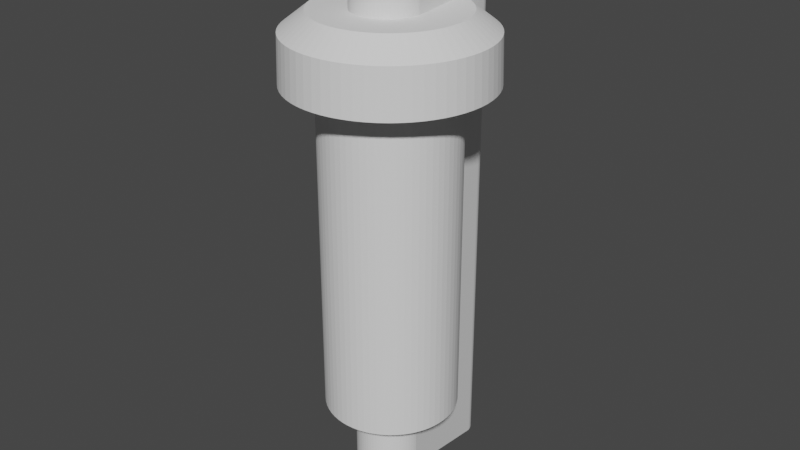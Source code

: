 # Source: blend.blend  (saved by Blender 3.0.42; exported with 4.5.12 LTS)
import bpy
from mathutils import Matrix  # noqa: F401  (used for matrix-valued properties, if any)

bpy.ops.wm.read_factory_settings(use_empty=True)
scene = bpy.context.scene
scene.name = 'Scene'

# ---- collections
col_collection = bpy.data.collections.new('Collection'); scene.collection.children.link(col_collection)

# ---- world
world_world = bpy.data.worlds.new('World'); scene.world = world_world
world_world.use_nodes = True; world_world.node_tree.nodes.clear()
_N = world_world.node_tree.nodes; _L = world_world.node_tree.links
n0 = _N.new('ShaderNodeOutputWorld'); n0.name = 'World Output'; n0.location = (300, 300)
n1 = _N.new('ShaderNodeBackground'); n1.name = 'Background'; n1.location = (10, 300)
n1.inputs[0].default_value = (0.05088, 0.05088, 0.05088, 1.0)
_L.new(n1.outputs[0], n0.inputs[0])
n0.is_active_output = True
world_world.color = (0.05088, 0.05088, 0.05088)
world_world.use_sun_shadow = False
world_world.sun_shadow_jitter_overblur = 0.0

# ---- meshes
me_x = bpy.data.meshes.new('柱体')
me_x.from_pydata([(0.0, 1.0, 0.6683), (0.09802, 0.9952, 0.6683), (0.1951, 0.9808, 0.6683), (0.2903, 0.9569, 0.6683), (0.3827, 0.9239, 0.6683), (0.4714, 0.8819, 0.6683), (0.5556, 0.8315, 0.6683), (0.6344, 0.773, 0.6683), (0.7071, 0.7071, 0.6683), (0.773, 0.6344, 0.6683), (0.8315, 0.5556, 0.6683), (0.8819, 0.4714, 0.6683), (0.9239, 0.3827, 0.6683), (0.9569, 0.2903, 0.6683), (0.9808, 0.1951, 0.6683), (0.9952, 0.09802, 0.6683), (1.0, -4.371e-08, 0.6683), (0.9952, -0.09802, 0.6683), (0.9808, -0.1951, 0.6683), (0.9569, -0.2903, 0.6683), (0.9239, -0.3827, 0.6683), (0.8819, -0.4714, 0.6683), (0.8315, -0.5556, 0.6683), (0.773, -0.6344, 0.6683), (0.7071, -0.7071, 0.6683), (0.6344, -0.773, 0.6683), (0.5556, -0.8315, 0.6683), (0.4714, -0.8819, 0.6683), (0.3827, -0.9239, 0.6683), (0.2903, -0.9569, 0.6683), (0.1951, -0.9808, 0.6683), (0.09802, -0.9952, 0.6683), (-8.742e-08, -1.0, 0.6683), (-0.09802, -0.9952, 0.6683), (-0.1951, -0.9808, 0.6683), (-0.2903, -0.9569, 0.6683), (-0.3827, -0.9239, 0.6683), (-0.4714, -0.8819, 0.6683), (-0.5556, -0.8315, 0.6683), (-0.6344, -0.773, 0.6683), (-0.7071, -0.7071, 0.6683), (-0.773, -0.6344, 0.6683), (-0.8315, -0.5556, 0.6683), (-0.8819, -0.4714, 0.6683), (-0.9239, -0.3827, 0.6683), (-0.9569, -0.2903, 0.6683), (-0.9808, -0.1951, 0.6683), (-0.9952, -0.09802, 0.6683), (-1.0, 1.192e-08, 0.6683), (-0.9952, 0.09802, 0.6683), (-0.9808, 0.1951, 0.6683), (-0.9569, 0.2903, 0.6683), (-0.9239, 0.3827, 0.6683), (-0.8819, 0.4714, 0.6683), (-0.8315, 0.5556, 0.6683), (-0.773, 0.6344, 0.6683), (-0.7071, 0.7071, 0.6683), (-0.6344, 0.773, 0.6683), (-0.5556, 0.8315, 0.6683), (-0.4714, 0.8819, 0.6683), (-0.3827, 0.9239, 0.6683), (-0.2903, 0.9569, 0.6683), (-0.1951, 0.9808, 0.6683), (-0.09802, 0.9952, 0.6683), (1.058e-08, 0.6758, -1.548), (0.06624, 0.6725, -1.548), (0.1318, 0.6628, -1.548), (0.1962, 0.6467, -1.548), (0.2586, 0.6243, -1.548), (0.3185, 0.596, -1.548), (0.3754, 0.5619, -1.548), (0.4287, 0.5224, -1.548), (0.4778, 0.4778, -1.548), (0.5224, 0.4287, -1.548), (0.5619, 0.3754, -1.548), (0.596, 0.3185, -1.548), (0.6243, 0.2586, -1.548), (0.6467, 0.1962, -1.548), (0.6628, 0.1318, -1.548), (0.6725, 0.06624, -1.548), (0.6758, -2.688e-08, -1.548), (0.6725, -0.06624, -1.548), (0.6628, -0.1318, -1.548), (0.6467, -0.1962, -1.548), (0.6243, -0.2586, -1.548), (0.596, -0.3185, -1.548), (0.5619, -0.3754, -1.548), (0.5224, -0.4287, -1.548), (0.4778, -0.4778, -1.548), (0.4287, -0.5224, -1.548), (0.3754, -0.5619, -1.548), (0.3185, -0.596, -1.548), (0.2586, -0.6243, -1.548), (0.1962, -0.6467, -1.548), (0.1318, -0.6628, -1.548), (0.06624, -0.6725, -1.548), (-4.85e-08, -0.6758, -1.548), (-0.06624, -0.6725, -1.548), (-0.1318, -0.6628, -1.548), (-0.1962, -0.6467, -1.548), (-0.2586, -0.6243, -1.548), (-0.3185, -0.596, -1.548), (-0.3754, -0.5619, -1.548), (-0.4287, -0.5224, -1.548), (-0.4778, -0.4778, -1.548), (-0.5224, -0.4287, -1.548), (-0.5619, -0.3754, -1.548), (-0.596, -0.3185, -1.548), (-0.6243, -0.2586, -1.548), (-0.6467, -0.1962, -1.548), (-0.6628, -0.1318, -1.548), (-0.6725, -0.06624, -1.548), (-0.6758, 1.072e-08, -1.548), (-0.6725, 0.06624, -1.548), (-0.6628, 0.1318, -1.548), (-0.6467, 0.1962, -1.548), (-0.6243, 0.2586, -1.548), (-0.596, 0.3185, -1.548), (-0.5619, 0.3754, -1.548), (-0.5224, 0.4287, -1.548), (-0.4778, 0.4778, -1.548), (-0.4287, 0.5224, -1.548), (-0.3754, 0.5619, -1.548), (-0.3185, 0.596, -1.548), (-0.2586, 0.6243, -1.548), (-0.1962, 0.6467, -1.548), (-0.1318, 0.6628, -1.548), (-0.06624, 0.6725, -1.548), (1.058e-08, 0.6758, 0.6658), (0.06624, 0.6725, 0.6658), (0.1318, 0.6628, 0.6658), (0.1962, 0.6467, 0.6658), (0.2586, 0.6243, 0.6658), (0.3185, 0.596, 0.6658), (0.3754, 0.5619, 0.6658), (0.4287, 0.5224, 0.6658), (0.4778, 0.4778, 0.6658), (0.5224, 0.4287, 0.6658), (0.5619, 0.3754, 0.6658), (0.596, 0.3185, 0.6658), (0.6243, 0.2586, 0.6658), (0.6467, 0.1962, 0.6658), (0.6628, 0.1318, 0.6658), (0.6725, 0.06624, 0.6658), (0.6758, -2.688e-08, 0.6658), (0.6725, -0.06624, 0.6658), (0.6628, -0.1318, 0.6658), (0.6467, -0.1962, 0.6658), (0.6243, -0.2586, 0.6658), (0.596, -0.3185, 0.6658), (0.5619, -0.3754, 0.6658), (0.5224, -0.4287, 0.6658), (0.4778, -0.4778, 0.6658), (0.4287, -0.5224, 0.6658), (0.3754, -0.5619, 0.6658), (0.3185, -0.596, 0.6658), (0.2586, -0.6243, 0.6658), (0.1962, -0.6467, 0.6658), (0.1318, -0.6628, 0.6658), (0.06624, -0.6725, 0.6658), (-4.85e-08, -0.6758, 0.6658), (-0.06624, -0.6725, 0.6658), (-0.1318, -0.6628, 0.6658), (-0.1962, -0.6467, 0.6658), (-0.2586, -0.6243, 0.6658), (-0.3185, -0.596, 0.6658), (-0.3754, -0.5619, 0.6658), (-0.4287, -0.5224, 0.6658), (-0.4778, -0.4778, 0.6658), (-0.5224, -0.4287, 0.6658), (-0.5619, -0.3754, 0.6658), (-0.596, -0.3185, 0.6658), (-0.6243, -0.2586, 0.6658), (-0.6467, -0.1962, 0.6658), (-0.6628, -0.1318, 0.6658), (-0.6725, -0.06624, 0.6658), (-0.6758, 1.072e-08, 0.6658), (-0.6725, 0.06624, 0.6658), (-0.6628, 0.1318, 0.6658), (-0.6467, 0.1962, 0.6658), (-0.6243, 0.2586, 0.6658), (-0.596, 0.3185, 0.6658), (-0.5619, 0.3754, 0.6658), (-0.5224, 0.4287, 0.6658), (-0.4778, 0.4778, 0.6658), (-0.4287, 0.5224, 0.6658), (-0.3754, 0.5619, 0.6658), (-0.3185, 0.596, 0.6658), (-0.2586, 0.6243, 0.6658), (-0.1962, 0.6467, 0.6658), (-0.1318, 0.6628, 0.6658), (-0.06624, 0.6725, 0.6658), (1.456e-09, 0.9859, 0.9803), (1.291e-08, 0.7415, 1.106), (0.09663, 0.9811, 0.9803), (0.07268, 0.7379, 1.106), (0.1923, 0.9669, 0.9803), (0.1447, 0.7273, 1.106), (0.2862, 0.9434, 0.9803), (0.2152, 0.7096, 1.106), (0.3773, 0.9108, 0.9803), (0.2838, 0.6851, 1.106), (0.4647, 0.8695, 0.9803), (0.3495, 0.654, 1.106), (0.5477, 0.8197, 0.9803), (0.412, 0.6165, 1.106), (0.6254, 0.7621, 0.9803), (0.4704, 0.5732, 1.106), (0.6971, 0.6971, 0.9803), (0.5243, 0.5243, 1.106), (0.7621, 0.6254, 0.9803), (0.5732, 0.4704, 1.106), (0.8197, 0.5477, 0.9803), (0.6165, 0.412, 1.106), (0.8695, 0.4647, 0.9803), (0.654, 0.3495, 1.106), (0.9108, 0.3773, 0.9803), (0.6851, 0.2838, 1.106), (0.9434, 0.2862, 0.9803), (0.7096, 0.2152, 1.106), (0.9669, 0.1923, 0.9803), (0.7273, 0.1447, 1.106), (0.9811, 0.09663, 0.9803), (0.7379, 0.07268, 1.106), (0.9859, -4.2e-08, 0.9803), (0.7415, -3.611e-08, 1.106), (0.9811, -0.09663, 0.9803), (0.7379, -0.07268, 1.106), (0.9669, -0.1923, 0.9803), (0.7273, -0.1447, 1.106), (0.9434, -0.2862, 0.9803), (0.7096, -0.2152, 1.106), (0.9108, -0.3773, 0.9803), (0.6851, -0.2838, 1.106), (0.8695, -0.4647, 0.9803), (0.654, -0.3495, 1.106), (0.8197, -0.5477, 0.9803), (0.6165, -0.412, 1.106), (0.7621, -0.6254, 0.9803), (0.5732, -0.4704, 1.106), (0.6971, -0.6971, 0.9803), (0.5243, -0.5243, 1.106), (0.6254, -0.7621, 0.9803), (0.4704, -0.5732, 1.106), (0.5477, -0.8197, 0.9803), (0.412, -0.6165, 1.106), (0.4647, -0.8695, 0.9803), (0.3495, -0.654, 1.106), (0.3773, -0.9108, 0.9803), (0.2838, -0.6851, 1.106), (0.2862, -0.9434, 0.9803), (0.2152, -0.7096, 1.106), (0.1923, -0.9669, 0.9803), (0.1447, -0.7273, 1.106), (0.09663, -0.9811, 0.9803), (0.07268, -0.7379, 1.106), (-8.473e-08, -0.9859, 0.9803), (-5.995e-08, -0.7415, 1.106), (-0.09663, -0.9811, 0.9803), (-0.07268, -0.7379, 1.106), (-0.1923, -0.9669, 0.9803), (-0.1447, -0.7273, 1.106), (-0.2862, -0.9434, 0.9803), (-0.2152, -0.7096, 1.106), (-0.3773, -0.9108, 0.9803), (-0.2838, -0.6851, 1.106), (-0.4647, -0.8695, 0.9803), (-0.3495, -0.654, 1.106), (-0.5477, -0.8197, 0.9803), (-0.412, -0.6165, 1.106), (-0.6254, -0.7621, 0.9803), (-0.4704, -0.5732, 1.106), (-0.6971, -0.6971, 0.9803), (-0.5243, -0.5243, 1.106), (-0.7621, -0.6254, 0.9803), (-0.5732, -0.4704, 1.106), (-0.8197, -0.5477, 0.9803), (-0.6165, -0.412, 1.106), (-0.8695, -0.4647, 0.9803), (-0.654, -0.3495, 1.106), (-0.9108, -0.3773, 0.9803), (-0.6851, -0.2838, 1.106), (-0.9434, -0.2862, 0.9803), (-0.7096, -0.2152, 1.106), (-0.9669, -0.1923, 0.9803), (-0.7273, -0.1447, 1.106), (-0.9811, -0.09663, 0.9803), (-0.7379, -0.07268, 1.106), (-0.9859, 1.285e-08, 0.9803), (-0.7415, 5.148e-09, 1.106), (-0.9811, 0.09663, 0.9803), (-0.7379, 0.07268, 1.106), (-0.9669, 0.1923, 0.9803), (-0.7273, 0.1447, 1.106), (-0.9434, 0.2862, 0.9803), (-0.7096, 0.2152, 1.106), (-0.9108, 0.3773, 0.9803), (-0.6851, 0.2838, 1.106), (-0.8695, 0.4647, 0.9803), (-0.654, 0.3495, 1.106), (-0.8197, 0.5477, 0.9803), (-0.6165, 0.412, 1.106), (-0.7621, 0.6254, 0.9803), (-0.5732, 0.4704, 1.106), (-0.6971, 0.6971, 0.9803), (-0.5243, 0.5243, 1.106), (-0.6254, 0.7621, 0.9803), (-0.4704, 0.5732, 1.106), (-0.5477, 0.8197, 0.9803), (-0.412, 0.6165, 1.106), (-0.4647, 0.8695, 0.9803), (-0.3495, 0.654, 1.106), (-0.3773, 0.9108, 0.9803), (-0.2838, 0.6851, 1.106), (-0.2862, 0.9434, 0.9803), (-0.2152, 0.7096, 1.106), (-0.1923, 0.9669, 0.9803), (-0.1447, 0.7273, 1.106), (-0.09663, 0.9811, 0.9803), (-0.07268, 0.7379, 1.106)], [], [(63, 318, 192, 0), (2, 196, 198, 3), (3, 198, 200, 4), (4, 200, 202, 5), (5, 202, 204, 6), (6, 204, 206, 7), (7, 206, 208, 8), (8, 208, 210, 9), (9, 210, 212, 10), (10, 212, 214, 11), (11, 214, 216, 12), (12, 216, 218, 13), (13, 218, 220, 14), (14, 220, 222, 15), (15, 222, 224, 16), (16, 224, 226, 17), (17, 226, 228, 18), (18, 228, 230, 19), (19, 230, 232, 20), (20, 232, 234, 21), (21, 234, 236, 22), (22, 236, 238, 23), (23, 238, 240, 24), (24, 240, 242, 25), (25, 242, 244, 26), (26, 244, 246, 27), (27, 246, 248, 28), (28, 248, 250, 29), (29, 250, 252, 30), (30, 252, 254, 31), (31, 254, 256, 32), (32, 256, 258, 33), (33, 258, 260, 34), (34, 260, 262, 35), (35, 262, 264, 36), (36, 264, 266, 37), (37, 266, 268, 38), (38, 268, 270, 39), (39, 270, 272, 40), (40, 272, 274, 41), (41, 274, 276, 42), (42, 276, 278, 43), (43, 278, 280, 44), (44, 280, 282, 45), (45, 282, 284, 46), (46, 284, 286, 47), (47, 286, 288, 48), (48, 288, 290, 49), (49, 290, 292, 50), (50, 292, 294, 51), (51, 294, 296, 52), (52, 296, 298, 53), (53, 298, 300, 54), (54, 300, 302, 55), (55, 302, 304, 56), (56, 304, 306, 57), (57, 306, 308, 58), (58, 308, 310, 59), (59, 310, 312, 60), (60, 312, 314, 61), (61, 314, 316, 62), (62, 316, 318, 63), (0, 192, 194, 1), (1, 194, 196, 2), (3, 4, 132, 131), (56, 57, 185, 184), (30, 31, 159, 158), (4, 5, 133, 132), (57, 58, 186, 185), (31, 32, 160, 159), (5, 6, 134, 133), (58, 59, 187, 186), (32, 33, 161, 160), (6, 7, 135, 134), (59, 60, 188, 187), (33, 34, 162, 161), (7, 8, 136, 135), (60, 61, 189, 188), (34, 35, 163, 162), (8, 9, 137, 136), (61, 62, 190, 189), (35, 36, 164, 163), (9, 10, 138, 137), (62, 63, 191, 190), (36, 37, 165, 164), (10, 11, 139, 138), (63, 0, 128, 191), (37, 38, 166, 165), (11, 12, 140, 139), (38, 39, 167, 166), (12, 13, 141, 140), (39, 40, 168, 167), (13, 14, 142, 141), (40, 41, 169, 168), (14, 15, 143, 142), (41, 42, 170, 169), (15, 16, 144, 143), (42, 43, 171, 170), (16, 17, 145, 144), (43, 44, 172, 171), (17, 18, 146, 145), (44, 45, 173, 172), (18, 19, 147, 146), (45, 46, 174, 173), (19, 20, 148, 147), (46, 47, 175, 174), (20, 21, 149, 148), (47, 48, 176, 175), (21, 22, 150, 149), (48, 49, 177, 176), (22, 23, 151, 150), (49, 50, 178, 177), (23, 24, 152, 151), (50, 51, 179, 178), (24, 25, 153, 152), (51, 52, 180, 179), (25, 26, 154, 153), (52, 53, 181, 180), (26, 27, 155, 154), (0, 1, 129, 128), (53, 54, 182, 181), (27, 28, 156, 155), (1, 2, 130, 129), (54, 55, 183, 182), (28, 29, 157, 156), (2, 3, 131, 130), (55, 56, 184, 183), (29, 30, 158, 157), (64, 65, 66, 67, 68, 69, 70, 71, 72, 73, 74, 75, 76, 77, 78, 79, 80, 81, 82, 83, 84, 85, 86, 87, 88, 89, 90, 91, 92, 93, 94, 95, 96, 97, 98, 99, 100, 101, 102, 103, 104, 105, 106, 107, 108, 109, 110, 111, 112, 113, 114, 115, 116, 117, 118, 119, 120, 121, 122, 123, 124, 125, 126, 127), (127, 191, 128, 64), (126, 190, 191, 127), (125, 189, 190, 126), (124, 188, 189, 125), (123, 187, 188, 124), (122, 186, 187, 123), (121, 185, 186, 122), (120, 184, 185, 121), (119, 183, 184, 120), (118, 182, 183, 119), (117, 181, 182, 118), (116, 180, 181, 117), (115, 179, 180, 116), (114, 178, 179, 115), (113, 177, 178, 114), (112, 176, 177, 113), (111, 175, 176, 112), (110, 174, 175, 111), (109, 173, 174, 110), (108, 172, 173, 109), (107, 171, 172, 108), (106, 170, 171, 107), (105, 169, 170, 106), (104, 168, 169, 105), (103, 167, 168, 104), (102, 166, 167, 103), (101, 165, 166, 102), (100, 164, 165, 101), (99, 163, 164, 100), (98, 162, 163, 99), (97, 161, 162, 98), (96, 160, 161, 97), (95, 159, 160, 96), (94, 158, 159, 95), (93, 157, 158, 94), (92, 156, 157, 93), (91, 155, 156, 92), (90, 154, 155, 91), (89, 153, 154, 90), (88, 152, 153, 89), (87, 151, 152, 88), (86, 150, 151, 87), (85, 149, 150, 86), (84, 148, 149, 85), (83, 147, 148, 84), (82, 146, 147, 83), (81, 145, 146, 82), (80, 144, 145, 81), (79, 143, 144, 80), (78, 142, 143, 79), (77, 141, 142, 78), (76, 140, 141, 77), (75, 139, 140, 76), (74, 138, 139, 75), (73, 137, 138, 74), (72, 136, 137, 73), (71, 135, 136, 72), (70, 134, 135, 71), (69, 133, 134, 70), (68, 132, 133, 69), (67, 131, 132, 68), (66, 130, 131, 67), (65, 129, 130, 66), (64, 128, 129, 65), (194, 192, 193, 195), (196, 194, 195, 197), (198, 196, 197, 199), (200, 198, 199, 201), (202, 200, 201, 203), (204, 202, 203, 205), (206, 204, 205, 207), (208, 206, 207, 209), (210, 208, 209, 211), (212, 210, 211, 213), (214, 212, 213, 215), (216, 214, 215, 217), (218, 216, 217, 219), (220, 218, 219, 221), (222, 220, 221, 223), (224, 222, 223, 225), (226, 224, 225, 227), (228, 226, 227, 229), (230, 228, 229, 231), (232, 230, 231, 233), (234, 232, 233, 235), (236, 234, 235, 237), (238, 236, 237, 239), (240, 238, 239, 241), (242, 240, 241, 243), (244, 242, 243, 245), (246, 244, 245, 247), (248, 246, 247, 249), (250, 248, 249, 251), (252, 250, 251, 253), (254, 252, 253, 255), (256, 254, 255, 257), (258, 256, 257, 259), (260, 258, 259, 261), (262, 260, 261, 263), (264, 262, 263, 265), (266, 264, 265, 267), (268, 266, 267, 269), (270, 268, 269, 271), (272, 270, 271, 273), (274, 272, 273, 275), (276, 274, 275, 277), (278, 276, 277, 279), (280, 278, 279, 281), (282, 280, 281, 283), (284, 282, 283, 285), (286, 284, 285, 287), (288, 286, 287, 289), (290, 288, 289, 291), (292, 290, 291, 293), (294, 292, 293, 295), (296, 294, 295, 297), (298, 296, 297, 299), (300, 298, 299, 301), (302, 300, 301, 303), (304, 302, 303, 305), (306, 304, 305, 307), (308, 306, 307, 309), (310, 308, 309, 311), (312, 310, 311, 313), (314, 312, 313, 315), (316, 314, 315, 317), (318, 316, 317, 319), (192, 318, 319, 193), (195, 193, 319, 317, 315, 313, 311, 309, 307, 305, 303, 301, 299, 297, 295, 293, 291, 289, 287, 285, 283, 281, 279, 277, 275, 273, 271, 269, 267, 265, 263, 261, 259, 257, 255, 253, 251, 249, 247, 245, 243, 241, 239, 237, 235, 233, 231, 229, 227, 225, 223, 221, 219, 217, 215, 213, 211, 209, 207, 205, 203, 201, 199, 197)])
_uv = me_x.uv_layers.new(name='UV 贴图')
_uv.uv.foreach_set('vector', [0.01562, 0.8994, 0.01562, 0.9351, 0.0, 0.9351, 0.0, 0.8994, 0.9688, 0.8994, 0.9688, 0.9351, 0.9531, 0.9351, 0.9531, 0.8994, 0.9531, 0.8994, 0.9531, 0.9351, 0.9375, 0.9351, 0.9375, 0.8994, 0.9375, 0.8994, 0.9375, 0.9351, 0.9219, 0.9351, 0.9219, 0.8994, 0.9219, 0.8994, 0.9219, 0.9351, 0.9062, 0.9351, 0.9062, 0.8994, 0.9062, 0.8994, 0.9062, 0.9351, 0.8906, 0.9351, 0.8906, 0.8994, 0.8906, 0.8994, 0.8906, 0.9351, 0.875, 0.9351, 0.875, 0.8994, 0.875, 0.8994, 0.875, 0.9351, 0.8594, 0.9351, 0.8594, 0.8994, 0.8594, 0.8994, 0.8594, 0.9351, 0.8438, 0.9351, 0.8438, 0.8994, 0.8438, 0.8994, 0.8438, 0.9351, 0.8281, 0.9351, 0.8281, 0.8994, 0.8281, 0.8994, 0.8281, 0.9351, 0.8125, 0.9351, 0.8125, 0.8994, 0.8125, 0.8994, 0.8125, 0.9351, 0.7969, 0.9351, 0.7969, 0.8994, 0.7969, 0.8994, 0.7969, 0.9351, 0.7812, 0.9351, 0.7812, 0.8994, 0.7812, 0.8994, 0.7812, 0.9351, 0.7656, 0.9351, 0.7656, 0.8994, 0.7656, 0.8994, 0.7656, 0.9351, 0.75, 0.9351, 0.75, 0.8994, 0.75, 0.8994, 0.75, 0.9351, 0.7344, 0.9351, 0.7344, 0.8994, 0.7344, 0.8994, 0.7344, 0.9351, 0.7188, 0.9351, 0.7188, 0.8994, 0.7188, 0.8994, 0.7188, 0.9351, 0.7031, 0.9351, 0.7031, 0.8994, 0.7031, 0.8994, 0.7031, 0.9351, 0.6875, 0.9351, 0.6875, 0.8994, 0.6875, 0.8994, 0.6875, 0.9351, 0.6719, 0.9351, 0.6719, 0.8994, 0.6719, 0.8994, 0.6719, 0.9351, 0.6562, 0.9351, 0.6562, 0.8994, 0.6562, 0.8994, 0.6562, 0.9351, 0.6406, 0.9351, 0.6406, 0.8994, 0.6406, 0.8994, 0.6406, 0.9351, 0.625, 0.9351, 0.625, 0.8994, 0.625, 0.8994, 0.625, 0.9351, 0.6094, 0.9351, 0.6094, 0.8994, 0.6094, 0.8994, 0.6094, 0.9351, 0.5938, 0.9351, 0.5938, 0.8994, 0.5938, 0.8994, 0.5938, 0.9351, 0.5781, 0.9351, 0.5781, 0.8994, 0.5781, 0.8994, 0.5781, 0.9351, 0.5625, 0.9351, 0.5625, 0.8994, 0.5625, 0.8994, 0.5625, 0.9351, 0.5469, 0.9351, 0.5469, 0.8994, 0.5469, 0.8994, 0.5469, 0.9351, 0.5312, 0.9351, 0.5312, 0.8994, 0.5312, 0.8994, 0.5312, 0.9351, 0.5156, 0.9351, 0.5156, 0.8994, 0.5156, 0.8994, 0.5156, 0.9351, 0.5, 0.9351, 0.5, 0.8994, 0.5, 0.8994, 0.5, 0.9351, 0.4844, 0.9351, 0.4844, 0.8994, 0.4844, 0.8994, 0.4844, 0.9351, 0.4688, 0.9351, 0.4688, 0.8994, 0.4688, 0.8994, 0.4688, 0.9351, 0.4531, 0.9351, 0.4531, 0.8994, 0.4531, 0.8994, 0.4531, 0.9351, 0.4375, 0.9351, 0.4375, 0.8994, 0.4375, 0.8994, 0.4375, 0.9351, 0.4219, 0.9351, 0.4219, 0.8994, 0.4219, 0.8994, 0.4219, 0.9351, 0.4062, 0.9351, 0.4062, 0.8994, 0.4062, 0.8994, 0.4062, 0.9351, 0.3906, 0.9351, 0.3906, 0.8994, 0.3906, 0.8994, 0.3906, 0.9351, 0.375, 0.9351, 0.375, 0.8994, 0.375, 0.8994, 0.375, 0.9351, 0.3594, 0.9351, 0.3594, 0.8994, 0.3594, 0.8994, 0.3594, 0.9351, 0.3438, 0.9351, 0.3438, 0.8994, 0.3438, 0.8994, 0.3438, 0.9351, 0.3281, 0.9351, 0.3281, 0.8994, 0.3281, 0.8994, 0.3281, 0.9351, 0.3125, 0.9351, 0.3125, 0.8994, 0.3125, 0.8994, 0.3125, 0.9351, 0.2969, 0.9351, 0.2969, 0.8994, 0.2969, 0.8994, 0.2969, 0.9351, 0.2812, 0.9351, 0.2812, 0.8994, 0.2812, 0.8994, 0.2812, 0.9351, 0.2656, 0.9351, 0.2656, 0.8994, 0.2656, 0.8994, 0.2656, 0.9351, 0.25, 0.9351, 0.25, 0.8994, 0.25, 0.8994, 0.25, 0.9351, 0.2344, 0.9351, 0.2344, 0.8994, 0.2344, 0.8994, 0.2344, 0.9351, 0.2188, 0.9351, 0.2188, 0.8994, 0.2188, 0.8994, 0.2188, 0.9351, 0.2031, 0.9351, 0.2031, 0.8994, 0.2031, 0.8994, 0.2031, 0.9351, 0.1875, 0.9351, 0.1875, 0.8994, 0.1875, 0.8994, 0.1875, 0.9351, 0.1719, 0.9351, 0.1719, 0.8994, 0.1719, 0.8994, 0.1719, 0.9351, 0.1563, 0.9351, 0.1563, 0.8994, 0.1563, 0.8994, 0.1563, 0.9351, 0.1406, 0.9351, 0.1406, 0.8994, 0.1406, 0.8994, 0.1406, 0.9351, 0.125, 0.9351, 0.125, 0.8994, 0.125, 0.8994, 0.125, 0.9351, 0.1094, 0.9351, 0.1094, 0.8994, 0.1094, 0.8994, 0.1094, 0.9351, 0.09375, 0.9351, 0.09375, 0.8994, 0.09375, 0.8994, 0.09375, 0.9351, 0.07812, 0.9351, 0.07813, 0.8994, 0.07813, 0.8994, 0.07812, 0.9351, 0.0625, 0.9351, 0.0625, 0.8994, 0.0625, 0.8994, 0.0625, 0.9351, 0.04688, 0.9351, 0.04688, 0.8994, 0.04688, 0.8994, 0.04688, 0.9351, 0.03125, 0.9351, 0.03125, 0.8994, 0.03125, 0.8994, 0.03125, 0.9351, 0.01562, 0.9351, 0.01562, 0.8994, 1.0, 0.8994, 1.0, 0.9351, 0.9844, 0.9351, 0.9844, 0.8994, 0.9844, 0.8994, 0.9844, 0.9351, 0.9688, 0.9351, 0.9688, 0.8994, 0.9531, 0.8994, 0.9375, 0.8994, 0.9375, 0.8994, 0.9531, 0.8994, 0.125, 0.8994, 0.1094, 0.8994, 0.1094, 0.8994, 0.125, 0.8994, 0.5312, 0.8994, 0.5156, 0.8994, 0.5156, 0.8994, 0.5312, 0.8994, 0.9375, 0.8994, 0.9219, 0.8994, 0.9219, 0.8994, 0.9375, 0.8994, 0.1094, 0.8994, 0.09375, 0.8994, 0.09375, 0.8994, 0.1094, 0.8994, 0.5156, 0.8994, 0.5, 0.8994, 0.5, 0.8994, 0.5156, 0.8994, 0.9219, 0.8994, 0.9062, 0.8994, 0.9062, 0.8994, 0.9219, 0.8994, 0.09375, 0.8994, 0.07813, 0.8994, 0.07813, 0.8994, 0.09375, 0.8994, 0.5, 0.8994, 0.4844, 0.8994, 0.4844, 0.8994, 0.5, 0.8994, 0.9062, 0.8994, 0.8906, 0.8994, 0.8906, 0.8994, 0.9062, 0.8994, 0.07813, 0.8994, 0.0625, 0.8994, 0.0625, 0.8994, 0.07813, 0.8994, 0.4844, 0.8994, 0.4688, 0.8994, 0.4688, 0.8994, 0.4844, 0.8994, 0.8906, 0.8994, 0.875, 0.8994, 0.875, 0.8994, 0.8906, 0.8994, 0.0625, 0.8994, 0.04688, 0.8994, 0.04688, 0.8994, 0.0625, 0.8994, 0.4688, 0.8994, 0.4531, 0.8994, 0.4531, 0.8994, 0.4688, 0.8994, 0.875, 0.8994, 0.8594, 0.8994, 0.8594, 0.8994, 0.875, 0.8994, 0.04688, 0.8994, 0.03125, 0.8994, 0.03125, 0.8994, 0.04688, 0.8994, 0.4531, 0.8994, 0.4375, 0.8994, 0.4375, 0.8994, 0.4531, 0.8994, 0.8594, 0.8994, 0.8438, 0.8994, 0.8438, 0.8994, 0.8594, 0.8994, 0.03125, 0.8994, 0.01562, 0.8994, 0.01562, 0.8994, 0.03125, 0.8994, 0.4375, 0.8994, 0.4219, 0.8994, 0.4219, 0.8994, 0.4375, 0.8994, 0.8438, 0.8994, 0.8281, 0.8994, 0.8281, 0.8994, 0.8438, 0.8994, 0.01562, 0.8994, 0.0, 0.8994, 0.0, 0.8994, 0.01562, 0.8994, 0.4219, 0.8994, 0.4062, 0.8994, 0.4062, 0.8994, 0.4219, 0.8994, 0.8281, 0.8994, 0.8125, 0.8994, 0.8125, 0.8994, 0.8281, 0.8994, 0.4062, 0.8994, 0.3906, 0.8994, 0.3906, 0.8994, 0.4062, 0.8994, 0.8125, 0.8994, 0.7969, 0.8994, 0.7969, 0.8994, 0.8125, 0.8994, 0.3906, 0.8994, 0.375, 0.8994, 0.375, 0.8994, 0.3906, 0.8994, 0.7969, 0.8994, 0.7812, 0.8994, 0.7812, 0.8994, 0.7969, 0.8994, 0.375, 0.8994, 0.3594, 0.8994, 0.3594, 0.8994, 0.375, 0.8994, 0.7812, 0.8994, 0.7656, 0.8994, 0.7656, 0.8994, 0.7812, 0.8994, 0.3594, 0.8994, 0.3438, 0.8994, 0.3438, 0.8994, 0.3594, 0.8994, 0.7656, 0.8994, 0.75, 0.8994, 0.75, 0.8994, 0.7656, 0.8994, 0.3438, 0.8994, 0.3281, 0.8994, 0.3281, 0.8994, 0.3438, 0.8994, 0.75, 0.8994, 0.7344, 0.8994, 0.7344, 0.8994, 0.75, 0.8994, 0.3281, 0.8994, 0.3125, 0.8994, 0.3125, 0.8994, 0.3281, 0.8994, 0.7344, 0.8994, 0.7188, 0.8994, 0.7188, 0.8994, 0.7344, 0.8994, 0.3125, 0.8994, 0.2969, 0.8994, 0.2969, 0.8994, 0.3125, 0.8994, 0.7188, 0.8994, 0.7031, 0.8994, 0.7031, 0.8994, 0.7188, 0.8994, 0.2969, 0.8994, 0.2812, 0.8994, 0.2812, 0.8994, 0.2969, 0.8994, 0.7031, 0.8994, 0.6875, 0.8994, 0.6875, 0.8994, 0.7031, 0.8994, 0.2812, 0.8994, 0.2656, 0.8994, 0.2656, 0.8994, 0.2812, 0.8994, 0.6875, 0.8994, 0.6719, 0.8994, 0.6719, 0.8994, 0.6875, 0.8994, 0.2656, 0.8994, 0.25, 0.8994, 0.25, 0.8994, 0.2656, 0.8994, 0.6719, 0.8994, 0.6562, 0.8994, 0.6562, 0.8994, 0.6719, 0.8994, 0.25, 0.8994, 0.2344, 0.8994, 0.2344, 0.8994, 0.25, 0.8994, 0.6562, 0.8994, 0.6406, 0.8994, 0.6406, 0.8994, 0.6562, 0.8994, 0.2344, 0.8994, 0.2188, 0.8994, 0.2188, 0.8994, 0.2344, 0.8994, 0.6406, 0.8994, 0.625, 0.8994, 0.625, 0.8994, 0.6406, 0.8994, 0.2188, 0.8994, 0.2031, 0.8994, 0.2031, 0.8994, 0.2188, 0.8994, 0.625, 0.8994, 0.6094, 0.8994, 0.6094, 0.8994, 0.625, 0.8994, 0.2031, 0.8994, 0.1875, 0.8994, 0.1875, 0.8994, 0.2031, 0.8994, 0.6094, 0.8994, 0.5938, 0.8994, 0.5938, 0.8994, 0.6094, 0.8994, 0.1875, 0.8994, 0.1719, 0.8994, 0.1719, 0.8994, 0.1875, 0.8994, 0.5938, 0.8994, 0.5781, 0.8994, 0.5781, 0.8994, 0.5938, 0.8994, 1.0, 0.8994, 0.9844, 0.8994, 0.9844, 0.8994, 1.0, 0.8994, 0.1719, 0.8994, 0.1563, 0.8994, 0.1563, 0.8994, 0.1719, 0.8994, 0.5781, 0.8994, 0.5625, 0.8994, 0.5625, 0.8994, 0.5781, 0.8994, 0.9844, 0.8994, 0.9688, 0.8994, 0.9688, 0.8994, 0.9844, 0.8994, 0.1563, 0.8994, 0.1406, 0.8994, 0.1406, 0.8994, 0.1563, 0.8994, 0.5625, 0.8994, 0.5469, 0.8994, 0.5469, 0.8994, 0.5625, 0.8994, 0.9688, 0.8994, 0.9531, 0.8994, 0.9531, 0.8994, 0.9688, 0.8994, 0.1406, 0.8994, 0.125, 0.8994, 0.125, 0.8994, 0.1406, 0.8994, 0.5469, 0.8994, 0.5312, 0.8994, 0.5312, 0.8994, 0.5469, 0.8994, 0.75, 0.49, 0.7735, 0.4888, 0.7968, 0.4854, 0.8197, 0.4797, 0.8418, 0.4717, 0.8631, 0.4617, 0.8833, 0.4496, 0.9023, 0.4355, 0.9197, 0.4197, 0.9355, 0.4023, 0.9496, 0.3833, 0.9617, 0.3631, 0.9717, 0.3418, 0.9797, 0.3197, 0.9854, 0.2968, 0.9888, 0.2735, 0.99, 0.25, 0.9888, 0.2265, 0.9854, 0.2032, 0.9797, 0.1803, 0.9717, 0.1582, 0.9617, 0.1369, 0.9496, 0.1167, 0.9355, 0.09775, 0.9197, 0.08029, 0.9023, 0.06448, 0.8833, 0.05045, 0.8631, 0.03834, 0.8418, 0.02827, 0.8197, 0.02033, 0.7968, 0.01461, 0.7735, 0.01116, 0.75, 0.01, 0.7265, 0.01116, 0.7032, 0.01461, 0.6803, 0.02033, 0.6582, 0.02827, 0.6369, 0.03834, 0.6167, 0.05045, 0.5977, 0.06448, 0.5803, 0.08029, 0.5645, 0.09775, 0.5504, 0.1167, 0.5383, 0.1369, 0.5283, 0.1582, 0.5203, 0.1803, 0.5146, 0.2032, 0.5112, 0.2265, 0.51, 0.25, 0.5112, 0.2735, 0.5146, 0.2968, 0.5203, 0.3197, 0.5283, 0.3418, 0.5383, 0.3631, 0.5504, 0.3833, 0.5645, 0.4023, 0.5803, 0.4197, 0.5977, 0.4355, 0.6167, 0.4496, 0.6369, 0.4617, 0.6582, 0.4717, 0.6803, 0.4797, 0.7032, 0.4854, 0.7265, 0.4888, 0.01562, 0.5, 0.01562, 0.8994, 0.0, 0.8994, 0.0, 0.5, 0.03125, 0.5, 0.03125, 0.8994, 0.01562, 0.8994, 0.01562, 0.5, 0.04688, 0.5, 0.04688, 0.8994, 0.03125, 0.8994, 0.03125, 0.5, 0.0625, 0.5, 0.0625, 0.8994, 0.04688, 0.8994, 0.04688, 0.5, 0.07812, 0.5, 0.07813, 0.8994, 0.0625, 0.8994, 0.0625, 0.5, 0.09375, 0.5, 0.09375, 0.8994, 0.07813, 0.8994, 0.07812, 0.5, 0.1094, 0.5, 0.1094, 0.8994, 0.09375, 0.8994, 0.09375, 0.5, 0.125, 0.5, 0.125, 0.8994, 0.1094, 0.8994, 0.1094, 0.5, 0.1406, 0.5, 0.1406, 0.8994, 0.125, 0.8994, 0.125, 0.5, 0.1562, 0.5, 0.1563, 0.8994, 0.1406, 0.8994, 0.1406, 0.5, 0.1719, 0.5, 0.1719, 0.8994, 0.1563, 0.8994, 0.1562, 0.5, 0.1875, 0.5, 0.1875, 0.8994, 0.1719, 0.8994, 0.1719, 0.5, 0.2031, 0.5, 0.2031, 0.8994, 0.1875, 0.8994, 0.1875, 0.5, 0.2188, 0.5, 0.2188, 0.8994, 0.2031, 0.8994, 0.2031, 0.5, 0.2344, 0.5, 0.2344, 0.8994, 0.2188, 0.8994, 0.2188, 0.5, 0.25, 0.5, 0.25, 0.8994, 0.2344, 0.8994, 0.2344, 0.5, 0.2656, 0.5, 0.2656, 0.8994, 0.25, 0.8994, 0.25, 0.5, 0.2812, 0.5, 0.2812, 0.8994, 0.2656, 0.8994, 0.2656, 0.5, 0.2969, 0.5, 0.2969, 0.8994, 0.2812, 0.8994, 0.2812, 0.5, 0.3125, 0.5, 0.3125, 0.8994, 0.2969, 0.8994, 0.2969, 0.5, 0.3281, 0.5, 0.3281, 0.8994, 0.3125, 0.8994, 0.3125, 0.5, 0.3438, 0.5, 0.3438, 0.8994, 0.3281, 0.8994, 0.3281, 0.5, 0.3594, 0.5, 0.3594, 0.8994, 0.3438, 0.8994, 0.3438, 0.5, 0.375, 0.5, 0.375, 0.8994, 0.3594, 0.8994, 0.3594, 0.5, 0.3906, 0.5, 0.3906, 0.8994, 0.375, 0.8994, 0.375, 0.5, 0.4062, 0.5, 0.4062, 0.8994, 0.3906, 0.8994, 0.3906, 0.5, 0.4219, 0.5, 0.4219, 0.8994, 0.4062, 0.8994, 0.4062, 0.5, 0.4375, 0.5, 0.4375, 0.8994, 0.4219, 0.8994, 0.4219, 0.5, 0.4531, 0.5, 0.4531, 0.8994, 0.4375, 0.8994, 0.4375, 0.5, 0.4688, 0.5, 0.4688, 0.8994, 0.4531, 0.8994, 0.4531, 0.5, 0.4844, 0.5, 0.4844, 0.8994, 0.4688, 0.8994, 0.4688, 0.5, 0.5, 0.5, 0.5, 0.8994, 0.4844, 0.8994, 0.4844, 0.5, 0.5156, 0.5, 0.5156, 0.8994, 0.5, 0.8994, 0.5, 0.5, 0.5312, 0.5, 0.5312, 0.8994, 0.5156, 0.8994, 0.5156, 0.5, 0.5469, 0.5, 0.5469, 0.8994, 0.5312, 0.8994, 0.5312, 0.5, 0.5625, 0.5, 0.5625, 0.8994, 0.5469, 0.8994, 0.5469, 0.5, 0.5781, 0.5, 0.5781, 0.8994, 0.5625, 0.8994, 0.5625, 0.5, 0.5938, 0.5, 0.5938, 0.8994, 0.5781, 0.8994, 0.5781, 0.5, 0.6094, 0.5, 0.6094, 0.8994, 0.5938, 0.8994, 0.5938, 0.5, 0.625, 0.5, 0.625, 0.8994, 0.6094, 0.8994, 0.6094, 0.5, 0.6406, 0.5, 0.6406, 0.8994, 0.625, 0.8994, 0.625, 0.5, 0.6562, 0.5, 0.6562, 0.8994, 0.6406, 0.8994, 0.6406, 0.5, 0.6719, 0.5, 0.6719, 0.8994, 0.6562, 0.8994, 0.6562, 0.5, 0.6875, 0.5, 0.6875, 0.8994, 0.6719, 0.8994, 0.6719, 0.5, 0.7031, 0.5, 0.7031, 0.8994, 0.6875, 0.8994, 0.6875, 0.5, 0.7188, 0.5, 0.7188, 0.8994, 0.7031, 0.8994, 0.7031, 0.5, 0.7344, 0.5, 0.7344, 0.8994, 0.7188, 0.8994, 0.7188, 0.5, 0.75, 0.5, 0.75, 0.8994, 0.7344, 0.8994, 0.7344, 0.5, 0.7656, 0.5, 0.7656, 0.8994, 0.75, 0.8994, 0.75, 0.5, 0.7812, 0.5, 0.7812, 0.8994, 0.7656, 0.8994, 0.7656, 0.5, 0.7969, 0.5, 0.7969, 0.8994, 0.7812, 0.8994, 0.7812, 0.5, 0.8125, 0.5, 0.8125, 0.8994, 0.7969, 0.8994, 0.7969, 0.5, 0.8281, 0.5, 0.8281, 0.8994, 0.8125, 0.8994, 0.8125, 0.5, 0.8438, 0.5, 0.8438, 0.8994, 0.8281, 0.8994, 0.8281, 0.5, 0.8594, 0.5, 0.8594, 0.8994, 0.8438, 0.8994, 0.8438, 0.5, 0.875, 0.5, 0.875, 0.8994, 0.8594, 0.8994, 0.8594, 0.5, 0.8906, 0.5, 0.8906, 0.8994, 0.875, 0.8994, 0.875, 0.5, 0.9062, 0.5, 0.9062, 0.8994, 0.8906, 0.8994, 0.8906, 0.5, 0.9219, 0.5, 0.9219, 0.8994, 0.9062, 0.8994, 0.9062, 0.5, 0.9375, 0.5, 0.9375, 0.8994, 0.9219, 0.8994, 0.9219, 0.5, 0.9531, 0.5, 0.9531, 0.8994, 0.9375, 0.8994, 0.9375, 0.5, 0.9688, 0.5, 0.9688, 0.8994, 0.9531, 0.8994, 0.9531, 0.5, 0.9844, 0.5, 0.9844, 0.8994, 0.9688, 0.8994, 0.9688, 0.5, 1.0, 0.5, 1.0, 0.8994, 0.9844, 0.8994, 0.9844, 0.5, 0.9844, 0.9351, 1.0, 0.9351, 1.0, 0.9437, 0.9844, 0.9437, 0.9688, 0.9351, 0.9844, 0.9351, 0.9844, 0.9437, 0.9688, 0.9437, 0.9531, 0.9351, 0.9688, 0.9351, 0.9687, 0.9437, 0.9531, 0.9437, 0.9375, 0.9351, 0.9531, 0.9351, 0.9531, 0.9437, 0.9375, 0.9437, 0.9219, 0.9351, 0.9375, 0.9351, 0.9375, 0.9437, 0.9219, 0.9437, 0.9062, 0.9351, 0.9219, 0.9351, 0.9219, 0.9437, 0.9063, 0.9437, 0.8906, 0.9351, 0.9062, 0.9351, 0.9062, 0.9437, 0.8906, 0.9437, 0.875, 0.9351, 0.8906, 0.9351, 0.8906, 0.9437, 0.875, 0.9437, 0.8594, 0.9351, 0.875, 0.9351, 0.875, 0.9437, 0.8594, 0.9437, 0.8438, 0.9351, 0.8594, 0.9351, 0.8594, 0.9437, 0.8438, 0.9437, 0.8281, 0.9351, 0.8438, 0.9351, 0.8437, 0.9437, 0.8281, 0.9437, 0.8125, 0.9351, 0.8281, 0.9351, 0.8281, 0.9437, 0.8125, 0.9437, 0.7969, 0.9351, 0.8125, 0.9351, 0.8125, 0.9437, 0.7969, 0.9437, 0.7812, 0.9351, 0.7969, 0.9351, 0.7969, 0.9437, 0.7813, 0.9437, 0.7656, 0.9351, 0.7812, 0.9351, 0.7812, 0.9437, 0.7656, 0.9437, 0.75, 0.9351, 0.7656, 0.9351, 0.7656, 0.9437, 0.75, 0.9437, 0.7344, 0.9351, 0.75, 0.9351, 0.75, 0.9437, 0.7344, 0.9437, 0.7188, 0.9351, 0.7344, 0.9351, 0.7344, 0.9437, 0.7188, 0.9437, 0.7031, 0.9351, 0.7188, 0.9351, 0.7187, 0.9437, 0.7031, 0.9437, 0.6875, 0.9351, 0.7031, 0.9351, 0.7031, 0.9437, 0.6875, 0.9437, 0.6719, 0.9351, 0.6875, 0.9351, 0.6875, 0.9437, 0.6719, 0.9437, 0.6562, 0.9351, 0.6719, 0.9351, 0.6719, 0.9437, 0.6563, 0.9437, 0.6406, 0.9351, 0.6562, 0.9351, 0.6562, 0.9437, 0.6406, 0.9437, 0.625, 0.9351, 0.6406, 0.9351, 0.6406, 0.9437, 0.625, 0.9437, 0.6094, 0.9351, 0.625, 0.9351, 0.625, 0.9437, 0.6094, 0.9437, 0.5938, 0.9351, 0.6094, 0.9351, 0.6094, 0.9437, 0.5938, 0.9437, 0.5781, 0.9351, 0.5938, 0.9351, 0.5937, 0.9437, 0.5781, 0.9437, 0.5625, 0.9351, 0.5781, 0.9351, 0.5781, 0.9437, 0.5625, 0.9437, 0.5469, 0.9351, 0.5625, 0.9351, 0.5625, 0.9437, 0.5469, 0.9437, 0.5312, 0.9351, 0.5469, 0.9351, 0.5469, 0.9437, 0.5313, 0.9437, 0.5156, 0.9351, 0.5312, 0.9351, 0.5312, 0.9437, 0.5156, 0.9437, 0.5, 0.9351, 0.5156, 0.9351, 0.5156, 0.9437, 0.5, 0.9437, 0.4844, 0.9351, 0.5, 0.9351, 0.5, 0.9437, 0.4844, 0.9437, 0.4688, 0.9351, 0.4844, 0.9351, 0.4844, 0.9437, 0.4688, 0.9437, 0.4531, 0.9351, 0.4688, 0.9351, 0.4687, 0.9437, 0.4531, 0.9437, 0.4375, 0.9351, 0.4531, 0.9351, 0.4531, 0.9437, 0.4375, 0.9437, 0.4219, 0.9351, 0.4375, 0.9351, 0.4375, 0.9437, 0.4219, 0.9437, 0.4062, 0.9351, 0.4219, 0.9351, 0.4219, 0.9437, 0.4063, 0.9437, 0.3906, 0.9351, 0.4062, 0.9351, 0.4062, 0.9437, 0.3906, 0.9437, 0.375, 0.9351, 0.3906, 0.9351, 0.3906, 0.9437, 0.375, 0.9437, 0.3594, 0.9351, 0.375, 0.9351, 0.375, 0.9437, 0.3594, 0.9437, 0.3438, 0.9351, 0.3594, 0.9351, 0.3594, 0.9437, 0.3438, 0.9437, 0.3281, 0.9351, 0.3438, 0.9351, 0.3437, 0.9437, 0.3281, 0.9437, 0.3125, 0.9351, 0.3281, 0.9351, 0.3281, 0.9437, 0.3125, 0.9437, 0.2969, 0.9351, 0.3125, 0.9351, 0.3125, 0.9437, 0.2969, 0.9437, 0.2812, 0.9351, 0.2969, 0.9351, 0.2969, 0.9437, 0.2813, 0.9437, 0.2656, 0.9351, 0.2812, 0.9351, 0.2812, 0.9437, 0.2656, 0.9437, 0.25, 0.9351, 0.2656, 0.9351, 0.2656, 0.9437, 0.25, 0.9437, 0.2344, 0.9351, 0.25, 0.9351, 0.25, 0.9437, 0.2344, 0.9437, 0.2188, 0.9351, 0.2344, 0.9351, 0.2344, 0.9437, 0.2188, 0.9437, 0.2031, 0.9351, 0.2188, 0.9351, 0.2187, 0.9437, 0.2031, 0.9437, 0.1875, 0.9351, 0.2031, 0.9351, 0.2031, 0.9437, 0.1875, 0.9437, 0.1719, 0.9351, 0.1875, 0.9351, 0.1875, 0.9437, 0.1719, 0.9437, 0.1563, 0.9351, 0.1719, 0.9351, 0.1719, 0.9437, 0.1563, 0.9437, 0.1406, 0.9351, 0.1563, 0.9351, 0.1562, 0.9437, 0.1406, 0.9437, 0.125, 0.9351, 0.1406, 0.9351, 0.1406, 0.9437, 0.125, 0.9437, 0.1094, 0.9351, 0.125, 0.9351, 0.125, 0.9437, 0.1094, 0.9437, 0.09375, 0.9351, 0.1094, 0.9351, 0.1094, 0.9437, 0.09377, 0.9437, 0.07812, 0.9351, 0.09375, 0.9351, 0.09373, 0.9437, 0.07814, 0.9437, 0.0625, 0.9351, 0.07812, 0.9351, 0.07811, 0.9437, 0.06252, 0.9437, 0.04688, 0.9351, 0.0625, 0.9351, 0.06248, 0.9437, 0.04689, 0.9437, 0.03125, 0.9351, 0.04688, 0.9351, 0.04686, 0.9437, 0.03127, 0.9437, 0.01562, 0.9351, 0.03125, 0.9351, 0.03123, 0.9437, 0.01564, 0.9437, 0.0, 0.9351, 0.01562, 0.9351, 0.01561, 0.9437, 1.924e-05, 0.9437, 0.9844, 0.9437, 1.924e-05, 0.9437, 0.01564, 0.9437, 0.03127, 0.9437, 0.04689, 0.9437, 0.06252, 0.9437, 0.07814, 0.9437, 0.09377, 0.9437, 0.1094, 0.9437, 0.125, 0.9437, 0.1406, 0.9437, 0.1563, 0.9437, 0.1719, 0.9437, 0.1875, 0.9437, 0.2031, 0.9437, 0.2188, 0.9437, 0.2344, 0.9437, 0.25, 0.9437, 0.2656, 0.9437, 0.2813, 0.9437, 0.2969, 0.9437, 0.3125, 0.9437, 0.3281, 0.9437, 0.3438, 0.9437, 0.3594, 0.9437, 0.375, 0.9437, 0.3906, 0.9437, 0.4063, 0.9437, 0.4219, 0.9437, 0.4375, 0.9437, 0.4531, 0.9437, 0.4688, 0.9437, 0.4844, 0.9437, 0.5, 0.9437, 0.5156, 0.9437, 0.5313, 0.9437, 0.5469, 0.9437, 0.5625, 0.9437, 0.5781, 0.9437, 0.5938, 0.9437, 0.6094, 0.9437, 0.625, 0.9437, 0.6406, 0.9437, 0.6563, 0.9437, 0.6719, 0.9437, 0.6875, 0.9437, 0.7031, 0.9437, 0.7188, 0.9437, 0.7344, 0.9437, 0.75, 0.9437, 0.7656, 0.9437, 0.7813, 0.9437, 0.7969, 0.9437, 0.8125, 0.9437, 0.8281, 0.9437, 0.8438, 0.9437, 0.8594, 0.9437, 0.875, 0.9437, 0.8906, 0.9437, 0.9063, 0.9437, 0.9219, 0.9437, 0.9375, 0.9437, 0.9531, 0.9437, 0.9688, 0.9437])
me_x.use_remesh_fix_poles = True
me_x.use_remesh_preserve_attributes = False
me_x.update()
me_001 = bpy.data.meshes.new('柱体.001')
me_001.from_pydata([(-2.153e-08, 3.748, -1.572), (-2.153e-08, 3.748, 1.135), (0.05661, 3.746, -1.572), (0.05661, 3.746, 1.135), (0.1127, 3.737, -1.572), (0.1127, 3.737, 1.135), (0.1676, 3.724, -1.572), (0.1676, 3.724, 1.135), (0.221, 3.704, -1.572), (0.221, 3.704, 1.135), (0.2722, 3.68, -1.572), (0.2722, 3.68, 1.135), (0.3208, 3.651, -1.572), (0.3208, 3.651, 1.135), (0.3664, 3.617, -1.572), (0.3664, 3.617, 1.135), (0.4084, 3.579, -1.572), (0.4084, 3.579, 1.135), (0.4464, 3.537, -1.572), (0.4464, 3.537, 1.135), (0.4802, 3.492, -1.572), (0.4802, 3.492, 1.135), (0.5093, 3.443, -1.572), (0.5093, 3.443, 1.135), (0.5336, 3.392, -1.572), (0.5336, 3.392, 1.135), (0.5526, 3.339, -1.572), (0.5526, 3.339, 1.135), (0.5664, 3.284, -1.572), (0.5664, 3.284, 1.135), (0.5747, 3.228, -1.572), (0.5747, 3.228, 1.135), (1.0, -4.371e-08, -1.437), (1.0, -4.371e-08, 1.0), (0.9952, -0.09802, -1.437), (0.9952, -0.09802, 1.0), (0.9808, -0.1951, -1.437), (0.9808, -0.1951, 1.0), (0.9569, -0.2903, -1.437), (0.9569, -0.2903, 1.0), (0.9239, -0.3827, -1.437), (0.9239, -0.3827, 1.0), (0.8819, -0.4714, -1.437), (0.8819, -0.4714, 1.0), (0.8315, -0.5556, -1.437), (0.8315, -0.5556, 1.0), (0.773, -0.6344, -1.437), (0.773, -0.6344, 1.0), (0.7071, -0.7071, -1.437), (0.7071, -0.7071, 1.0), (0.6344, -0.773, -1.437), (0.6344, -0.773, 1.0), (0.5556, -0.8315, -1.437), (0.5556, -0.8315, 1.0), (0.4714, -0.8819, -1.437), (0.4714, -0.8819, 1.0), (0.3827, -0.9239, -1.437), (0.3827, -0.9239, 1.0), (0.2903, -0.9569, -1.437), (0.2903, -0.9569, 1.0), (0.1951, -0.9808, -1.437), (0.1951, -0.9808, 1.0), (0.09802, -0.9952, -1.437), (0.09802, -0.9952, 1.0), (-8.742e-08, -1.0, -1.437), (-8.742e-08, -1.0, 1.0), (-0.09802, -0.9952, -1.437), (-0.09802, -0.9952, 1.0), (-0.1951, -0.9808, -1.437), (-0.1951, -0.9808, 1.0), (-0.2903, -0.9569, -1.437), (-0.2903, -0.9569, 1.0), (-0.3827, -0.9239, -1.437), (-0.3827, -0.9239, 1.0), (-0.4714, -0.8819, -1.437), (-0.4714, -0.8819, 1.0), (-0.5556, -0.8315, -1.437), (-0.5556, -0.8315, 1.0), (-0.6344, -0.773, -1.437), (-0.6344, -0.773, 1.0), (-0.7071, -0.7071, -1.437), (-0.7071, -0.7071, 1.0), (-0.773, -0.6344, -1.437), (-0.773, -0.6344, 1.0), (-0.8315, -0.5556, -1.437), (-0.8315, -0.5556, 1.0), (-0.8819, -0.4714, -1.437), (-0.8819, -0.4714, 1.0), (-0.9239, -0.3827, -1.437), (-0.9239, -0.3827, 1.0), (-0.9569, -0.2903, -1.437), (-0.9569, -0.2903, 1.0), (-0.9808, -0.1951, -1.437), (-0.9808, -0.1951, 1.0), (-0.9952, -0.09802, -1.437), (-0.9952, -0.09802, 1.0), (-1.0, 1.192e-08, -1.437), (-1.0, 1.192e-08, 1.0), (-0.5747, 3.228, -1.572), (-0.5747, 3.228, 1.135), (-0.5664, 3.284, -1.572), (-0.5664, 3.284, 1.135), (-0.5526, 3.339, -1.572), (-0.5526, 3.339, 1.135), (-0.5336, 3.392, -1.572), (-0.5336, 3.392, 1.135), (-0.5093, 3.443, -1.572), (-0.5093, 3.443, 1.135), (-0.4802, 3.492, -1.572), (-0.4802, 3.492, 1.135), (-0.4464, 3.537, -1.572), (-0.4464, 3.537, 1.135), (-0.4084, 3.579, -1.572), (-0.4084, 3.579, 1.135), (-0.3664, 3.617, -1.572), (-0.3664, 3.617, 1.135), (-0.3208, 3.651, -1.572), (-0.3208, 3.651, 1.135), (-0.2722, 3.68, -1.572), (-0.2722, 3.68, 1.135), (-0.221, 3.704, -1.572), (-0.221, 3.704, 1.135), (-0.1676, 3.724, -1.572), (-0.1676, 3.724, 1.135), (-0.1127, 3.737, -1.572), (-0.1127, 3.737, 1.135), (-0.05661, 3.746, -1.572), (-0.05661, 3.746, 1.135)], [], [(0, 1, 3, 2), (2, 3, 5, 4), (4, 5, 7, 6), (6, 7, 9, 8), (8, 9, 11, 10), (10, 11, 13, 12), (12, 13, 15, 14), (14, 15, 17, 16), (16, 17, 19, 18), (18, 19, 21, 20), (20, 21, 23, 22), (22, 23, 25, 24), (24, 25, 27, 26), (26, 27, 29, 28), (28, 29, 31, 30), (30, 31, 33, 32), (32, 33, 35, 34), (34, 35, 37, 36), (36, 37, 39, 38), (38, 39, 41, 40), (40, 41, 43, 42), (42, 43, 45, 44), (44, 45, 47, 46), (46, 47, 49, 48), (48, 49, 51, 50), (50, 51, 53, 52), (52, 53, 55, 54), (54, 55, 57, 56), (56, 57, 59, 58), (58, 59, 61, 60), (60, 61, 63, 62), (62, 63, 65, 64), (64, 65, 67, 66), (66, 67, 69, 68), (68, 69, 71, 70), (70, 71, 73, 72), (72, 73, 75, 74), (74, 75, 77, 76), (76, 77, 79, 78), (78, 79, 81, 80), (80, 81, 83, 82), (82, 83, 85, 84), (84, 85, 87, 86), (86, 87, 89, 88), (88, 89, 91, 90), (90, 91, 93, 92), (92, 93, 95, 94), (94, 95, 97, 96), (96, 97, 99, 98), (98, 99, 101, 100), (100, 101, 103, 102), (102, 103, 105, 104), (104, 105, 107, 106), (106, 107, 109, 108), (108, 109, 111, 110), (110, 111, 113, 112), (112, 113, 115, 114), (114, 115, 117, 116), (116, 117, 119, 118), (118, 119, 121, 120), (120, 121, 123, 122), (122, 123, 125, 124), (3, 1, 127, 125, 123, 121, 119, 117, 115, 113, 111, 109, 107, 105, 103, 101, 99, 97, 95, 93, 91, 89, 87, 85, 83, 81, 79, 77, 75, 73, 71, 69, 67, 65, 63, 61, 59, 57, 55, 53, 51, 49, 47, 45, 43, 41, 39, 37, 35, 33, 31, 29, 27, 25, 23, 21, 19, 17, 15, 13, 11, 9, 7, 5), (124, 125, 127, 126), (126, 127, 1, 0), (0, 2, 4, 6, 8, 10, 12, 14, 16, 18, 20, 22, 24, 26, 28, 30, 32, 34, 36, 38, 40, 42, 44, 46, 48, 50, 52, 54, 56, 58, 60, 62, 64, 66, 68, 70, 72, 74, 76, 78, 80, 82, 84, 86, 88, 90, 92, 94, 96, 98, 100, 102, 104, 106, 108, 110, 112, 114, 116, 118, 120, 122, 124, 126)])
_uv = me_001.uv_layers.new(name='UV 贴图')
_uv.uv.foreach_set('vector', [1.0, 0.5, 1.0, 1.0, 0.9844, 1.0, 0.9844, 0.5, 0.9844, 0.5, 0.9844, 1.0, 0.9688, 1.0, 0.9688, 0.5, 0.9688, 0.5, 0.9688, 1.0, 0.9531, 1.0, 0.9531, 0.5, 0.9531, 0.5, 0.9531, 1.0, 0.9375, 1.0, 0.9375, 0.5, 0.9375, 0.5, 0.9375, 1.0, 0.9219, 1.0, 0.9219, 0.5, 0.9219, 0.5, 0.9219, 1.0, 0.9062, 1.0, 0.9062, 0.5, 0.9062, 0.5, 0.9062, 1.0, 0.8906, 1.0, 0.8906, 0.5, 0.8906, 0.5, 0.8906, 1.0, 0.875, 1.0, 0.875, 0.5, 0.875, 0.5, 0.875, 1.0, 0.8594, 1.0, 0.8594, 0.5, 0.8594, 0.5, 0.8594, 1.0, 0.8438, 1.0, 0.8438, 0.5, 0.8438, 0.5, 0.8438, 1.0, 0.8281, 1.0, 0.8281, 0.5, 0.8281, 0.5, 0.8281, 1.0, 0.8125, 1.0, 0.8125, 0.5, 0.8125, 0.5, 0.8125, 1.0, 0.7969, 1.0, 0.7969, 0.5, 0.7969, 0.5, 0.7969, 1.0, 0.7812, 1.0, 0.7812, 0.5, 0.7812, 0.5, 0.7812, 1.0, 0.7656, 1.0, 0.7656, 0.5, 0.7656, 0.5, 0.7656, 1.0, 0.75, 1.0, 0.75, 0.5, 0.75, 0.5, 0.75, 1.0, 0.7344, 1.0, 0.7344, 0.5, 0.7344, 0.5, 0.7344, 1.0, 0.7188, 1.0, 0.7188, 0.5, 0.7188, 0.5, 0.7188, 1.0, 0.7031, 1.0, 0.7031, 0.5, 0.7031, 0.5, 0.7031, 1.0, 0.6875, 1.0, 0.6875, 0.5, 0.6875, 0.5, 0.6875, 1.0, 0.6719, 1.0, 0.6719, 0.5, 0.6719, 0.5, 0.6719, 1.0, 0.6562, 1.0, 0.6562, 0.5, 0.6562, 0.5, 0.6562, 1.0, 0.6406, 1.0, 0.6406, 0.5, 0.6406, 0.5, 0.6406, 1.0, 0.625, 1.0, 0.625, 0.5, 0.625, 0.5, 0.625, 1.0, 0.6094, 1.0, 0.6094, 0.5, 0.6094, 0.5, 0.6094, 1.0, 0.5938, 1.0, 0.5938, 0.5, 0.5938, 0.5, 0.5938, 1.0, 0.5781, 1.0, 0.5781, 0.5, 0.5781, 0.5, 0.5781, 1.0, 0.5625, 1.0, 0.5625, 0.5, 0.5625, 0.5, 0.5625, 1.0, 0.5469, 1.0, 0.5469, 0.5, 0.5469, 0.5, 0.5469, 1.0, 0.5312, 1.0, 0.5312, 0.5, 0.5312, 0.5, 0.5312, 1.0, 0.5156, 1.0, 0.5156, 0.5, 0.5156, 0.5, 0.5156, 1.0, 0.5, 1.0, 0.5, 0.5, 0.5, 0.5, 0.5, 1.0, 0.4844, 1.0, 0.4844, 0.5, 0.4844, 0.5, 0.4844, 1.0, 0.4688, 1.0, 0.4688, 0.5, 0.4688, 0.5, 0.4688, 1.0, 0.4531, 1.0, 0.4531, 0.5, 0.4531, 0.5, 0.4531, 1.0, 0.4375, 1.0, 0.4375, 0.5, 0.4375, 0.5, 0.4375, 1.0, 0.4219, 1.0, 0.4219, 0.5, 0.4219, 0.5, 0.4219, 1.0, 0.4062, 1.0, 0.4062, 0.5, 0.4062, 0.5, 0.4062, 1.0, 0.3906, 1.0, 0.3906, 0.5, 0.3906, 0.5, 0.3906, 1.0, 0.375, 1.0, 0.375, 0.5, 0.375, 0.5, 0.375, 1.0, 0.3594, 1.0, 0.3594, 0.5, 0.3594, 0.5, 0.3594, 1.0, 0.3438, 1.0, 0.3438, 0.5, 0.3438, 0.5, 0.3438, 1.0, 0.3281, 1.0, 0.3281, 0.5, 0.3281, 0.5, 0.3281, 1.0, 0.3125, 1.0, 0.3125, 0.5, 0.3125, 0.5, 0.3125, 1.0, 0.2969, 1.0, 0.2969, 0.5, 0.2969, 0.5, 0.2969, 1.0, 0.2812, 1.0, 0.2812, 0.5, 0.2812, 0.5, 0.2812, 1.0, 0.2656, 1.0, 0.2656, 0.5, 0.2656, 0.5, 0.2656, 1.0, 0.25, 1.0, 0.25, 0.5, 0.25, 0.5, 0.25, 1.0, 0.2344, 1.0, 0.2344, 0.5, 0.2344, 0.5, 0.2344, 1.0, 0.2188, 1.0, 0.2188, 0.5, 0.2188, 0.5, 0.2188, 1.0, 0.2031, 1.0, 0.2031, 0.5, 0.2031, 0.5, 0.2031, 1.0, 0.1875, 1.0, 0.1875, 0.5, 0.1875, 0.5, 0.1875, 1.0, 0.1719, 1.0, 0.1719, 0.5, 0.1719, 0.5, 0.1719, 1.0, 0.1562, 1.0, 0.1562, 0.5, 0.1562, 0.5, 0.1562, 1.0, 0.1406, 1.0, 0.1406, 0.5, 0.1406, 0.5, 0.1406, 1.0, 0.125, 1.0, 0.125, 0.5, 0.125, 0.5, 0.125, 1.0, 0.1094, 1.0, 0.1094, 0.5, 0.1094, 0.5, 0.1094, 1.0, 0.09375, 1.0, 0.09375, 0.5, 0.09375, 0.5, 0.09375, 1.0, 0.07812, 1.0, 0.07812, 0.5, 0.07812, 0.5, 0.07812, 1.0, 0.0625, 1.0, 0.0625, 0.5, 0.0625, 0.5, 0.0625, 1.0, 0.04688, 1.0, 0.04688, 0.5, 0.04688, 0.5, 0.04688, 1.0, 0.03125, 1.0, 0.03125, 0.5, 0.2735, 0.4888, 0.25, 0.49, 0.2265, 0.4888, 0.2032, 0.4854, 0.1803, 0.4797, 0.1582, 0.4717, 0.1369, 0.4617, 0.1167, 0.4496, 0.09775, 0.4355, 0.08029, 0.4197, 0.06448, 0.4023, 0.05045, 0.3833, 0.03834, 0.3631, 0.02827, 0.3418, 0.02033, 0.3197, 0.01461, 0.2968, 0.01116, 0.2735, 0.01, 0.25, 0.01116, 0.2265, 0.01461, 0.2032, 0.02033, 0.1803, 0.02827, 0.1582, 0.03834, 0.1369, 0.05045, 0.1167, 0.06448, 0.09775, 0.08029, 0.08029, 0.09775, 0.06448, 0.1167, 0.05045, 0.1369, 0.03834, 0.1582, 0.02827, 0.1803, 0.02033, 0.2032, 0.01461, 0.2265, 0.01116, 0.25, 0.01, 0.2735, 0.01116, 0.2968, 0.01461, 0.3197, 0.02033, 0.3418, 0.02827, 0.3631, 0.03834, 0.3833, 0.05045, 0.4023, 0.06448, 0.4197, 0.08029, 0.4355, 0.09775, 0.4496, 0.1167, 0.4617, 0.1369, 0.4717, 0.1582, 0.4797, 0.1803, 0.4854, 0.2032, 0.4888, 0.2265, 0.49, 0.25, 0.4888, 0.2735, 0.4854, 0.2968, 0.4797, 0.3197, 0.4717, 0.3418, 0.4617, 0.3631, 0.4496, 0.3833, 0.4355, 0.4023, 0.4197, 0.4197, 0.4023, 0.4355, 0.3833, 0.4496, 0.3631, 0.4617, 0.3418, 0.4717, 0.3197, 0.4797, 0.2968, 0.4854, 0.03125, 0.5, 0.03125, 1.0, 0.01562, 1.0, 0.01562, 0.5, 0.01562, 0.5, 0.01562, 1.0, 0.0, 1.0, 0.0, 0.5, 0.75, 0.49, 0.7735, 0.4888, 0.7968, 0.4854, 0.8197, 0.4797, 0.8418, 0.4717, 0.8631, 0.4617, 0.8833, 0.4496, 0.9023, 0.4355, 0.9197, 0.4197, 0.9355, 0.4023, 0.9496, 0.3833, 0.9617, 0.3631, 0.9717, 0.3418, 0.9797, 0.3197, 0.9854, 0.2968, 0.9888, 0.2735, 0.99, 0.25, 0.9888, 0.2265, 0.9854, 0.2032, 0.9797, 0.1803, 0.9717, 0.1582, 0.9617, 0.1369, 0.9496, 0.1167, 0.9355, 0.09775, 0.9197, 0.08029, 0.9023, 0.06448, 0.8833, 0.05045, 0.8631, 0.03834, 0.8418, 0.02827, 0.8197, 0.02033, 0.7968, 0.01461, 0.7735, 0.01116, 0.75, 0.01, 0.7265, 0.01116, 0.7032, 0.01461, 0.6803, 0.02033, 0.6582, 0.02827, 0.6369, 0.03834, 0.6167, 0.05045, 0.5977, 0.06448, 0.5803, 0.08029, 0.5645, 0.09775, 0.5504, 0.1167, 0.5383, 0.1369, 0.5283, 0.1582, 0.5203, 0.1803, 0.5146, 0.2032, 0.5112, 0.2265, 0.51, 0.25, 0.5112, 0.2735, 0.5146, 0.2968, 0.5203, 0.3197, 0.5283, 0.3418, 0.5383, 0.3631, 0.5504, 0.3833, 0.5645, 0.4023, 0.5803, 0.4197, 0.5977, 0.4355, 0.6167, 0.4496, 0.6369, 0.4617, 0.6582, 0.4717, 0.6803, 0.4797, 0.7032, 0.4854, 0.7265, 0.4888])
me_001.use_remesh_fix_poles = True
me_001.use_remesh_preserve_attributes = False
me_001.update()

# ---- objects
ob_x = bpy.data.objects.new('柱体', me_x)
ob_001 = bpy.data.objects.new('柱体.001', me_001)

# ---- transforms, parenting, visibility, modifiers, constraints
ob_x.location = (0.0, 0.0, 0.0)
ob_x.scale = (2.955, 2.955, 4.503)
_m = ob_x.modifiers.new('布尔', 'BOOLEAN')
_m.object = ob_001
ob_001.location = (0.0, -0.07778, 0.0)
ob_001.scale = (1.022, 1.022, 6.319)

# ---- collection membership
col_collection.objects.link(ob_x)
col_collection.objects.link(ob_001)

# ---- scene / render settings (as saved in the file)
scene.frame_start = 1; scene.frame_end = 250; scene.frame_set(1)
scene.render.engine = 'BLENDER_EEVEE_NEXT'
scene.cycles.sampling_pattern = 'TABULATED_SOBOL'
scene.cycles.use_light_tree = False
scene.view_settings.view_transform = 'Filmic'
bpy.context.view_layer.update()

# ---- added for rendering (the .blend has no active camera and no usable light): camera, sun
cam_auto = bpy.data.cameras.new('AutoCamera')
cam_auto.lens = 50.0
cam_auto.sensor_width = 36.0
cam_auto.clip_end = 1000.0
ob_auto_camera = bpy.data.objects.new('AutoCamera', cam_auto)
scene.collection.objects.link(ob_auto_camera)
ob_auto_camera.location = (17.8583, -21.0317, 12.9061)
ob_auto_camera.rotation_euler = (1.09748, -7.21219e-08, 0.694738)
scene.camera = ob_auto_camera
light_auto_sun = bpy.data.lights.new('AutoSun', 'SUN')
light_auto_sun.energy = 3.0
light_auto_sun.angle = 0.0523599
ob_auto_sun = bpy.data.objects.new('AutoSun', light_auto_sun)
scene.collection.objects.link(ob_auto_sun)
ob_auto_sun.rotation_euler = (0.872665, 0.174533, 0.523599)
bpy.context.view_layer.update()
